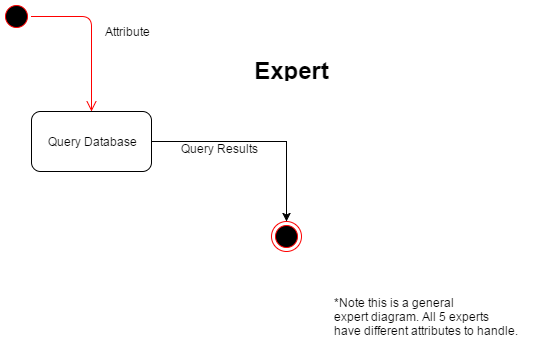

The diagram above was exported from draw.io. Its source (the exported page's mxGraphModel, read from the mxfile embedded in the PNG):
<mxGraphModel dx="456" dy="716" grid="1" gridSize="10" guides="1" tooltips="1" connect="1" arrows="1" fold="1" page="1" pageScale="1" pageWidth="826" pageHeight="1169" background="#ffffff" math="0">
  <root>
    <mxCell id="0" />
    <mxCell id="1" parent="0" />
    <mxCell id="132" value="" style="ellipse;html=1;shape=startState;fillColor=#000000;strokeColor=#ff0000;" vertex="1" parent="1">
      <mxGeometry width="30" height="30" as="geometry" />
    </mxCell>
    <mxCell id="133" value="" style="edgeStyle=orthogonalEdgeStyle;html=1;verticalAlign=bottom;endArrow=open;endSize=8;strokeColor=#ff0000;" edge="1" source="132" parent="1">
      <mxGeometry relative="1" as="geometry">
        <mxPoint x="90" y="110" as="targetPoint" />
      </mxGeometry>
    </mxCell>
    <mxCell id="134" value="" style="ellipse;html=1;shape=endState;fillColor=#000000;strokeColor=#ff0000;" vertex="1" parent="1">
      <mxGeometry x="270" y="220" width="30" height="30" as="geometry" />
    </mxCell>
    <mxCell id="135" value="&lt;h1&gt;Expert&lt;/h1&gt;" style="text;html=1;strokeColor=none;fillColor=none;align=center;verticalAlign=middle;whiteSpace=wrap;overflow=hidden;" vertex="1" parent="1">
      <mxGeometry x="180" y="40" width="220" height="40" as="geometry" />
    </mxCell>
    <mxCell id="136" value="Attribute" style="text;html=1;strokeColor=none;fillColor=none;align=center;verticalAlign=middle;whiteSpace=wrap;overflow=hidden;" vertex="1" parent="1">
      <mxGeometry x="90" y="15" width="70" height="30" as="geometry" />
    </mxCell>
    <mxCell id="145" style="edgeStyle=orthogonalEdgeStyle;rounded=0;html=1;exitX=1;exitY=0.5;entryX=0.5;entryY=0;jettySize=auto;orthogonalLoop=1;" edge="1" parent="1" source="138" target="134">
      <mxGeometry relative="1" as="geometry" />
    </mxCell>
    <mxCell id="138" value="Query Database" style="rounded=1;whiteSpace=wrap;html=1;" vertex="1" parent="1">
      <mxGeometry x="30" y="110" width="120" height="60" as="geometry" />
    </mxCell>
    <mxCell id="142" value="Query Results" style="text;html=1;resizable=0;points=[];autosize=1;align=left;verticalAlign=top;spacingTop=-4;" vertex="1" parent="1">
      <mxGeometry x="180" y="140" width="90" height="20" as="geometry" />
    </mxCell>
    <mxCell id="146" value="*Note this is a general&lt;br&gt;expert diagram. All 5 experts&lt;br&gt;have different attributes to handle." style="text;html=1;resizable=0;points=[];autosize=1;align=left;verticalAlign=top;spacingTop=-4;" vertex="1" parent="1">
      <mxGeometry x="333" y="294" width="200" height="40" as="geometry" />
    </mxCell>
  </root>
</mxGraphModel>